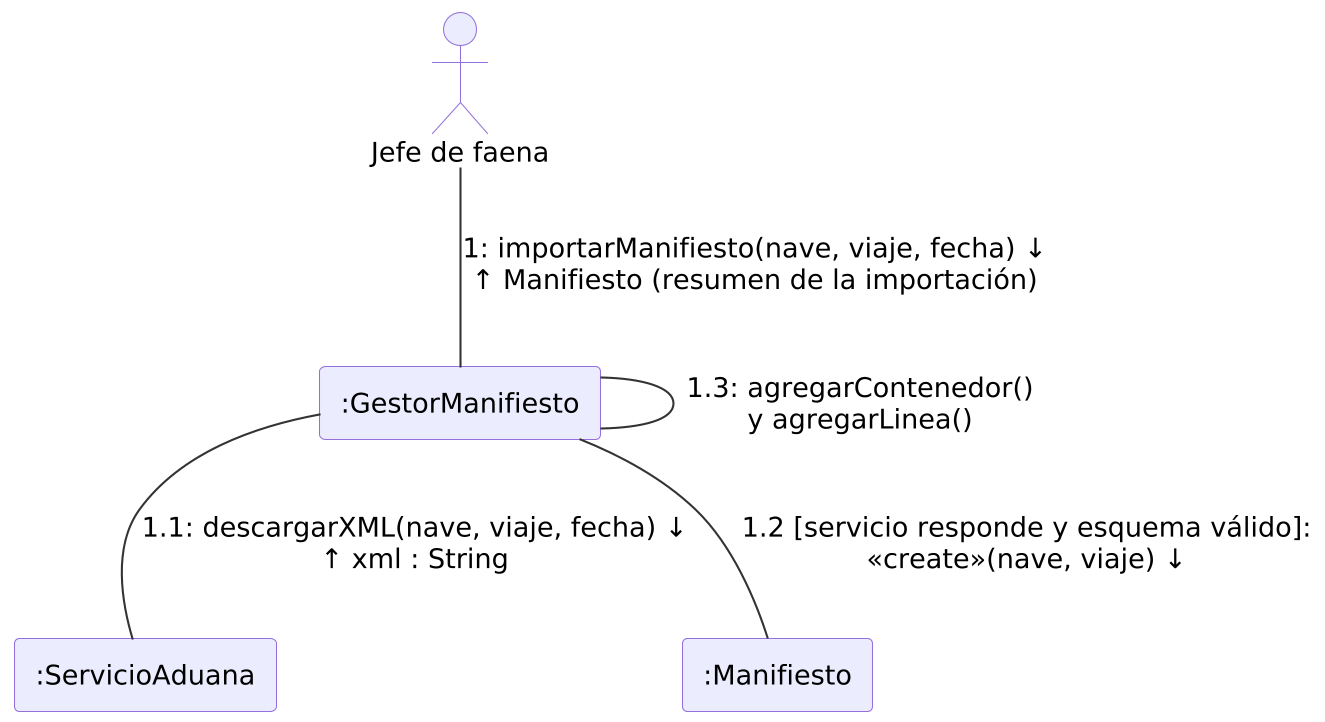

The diagram above was rendered by PlantUML. Its source (embedded in the PNG):
@startuml
skinparamlocked dpi 200
!include _estilo.iuml
actor "Jefe de faena" as JF
rectangle ":GestorManifiesto" as GM
rectangle ":ServicioAduana" as SA
rectangle ":Manifiesto" as M

JF -- GM : "1: importarManifiesto(nave, viaje, fecha) ↓\n↑ Manifiesto (resumen de la importación)"
GM -- SA : "1.1: descargarXML(nave, viaje, fecha) ↓\n↑ xml : String"
GM -- M : "1.2 [servicio responde y esquema válido]:\n<<create>>(nave, viaje) ↓"
GM -- GM : "1.3: agregarContenedor()\ny agregarLinea()"
@enduml